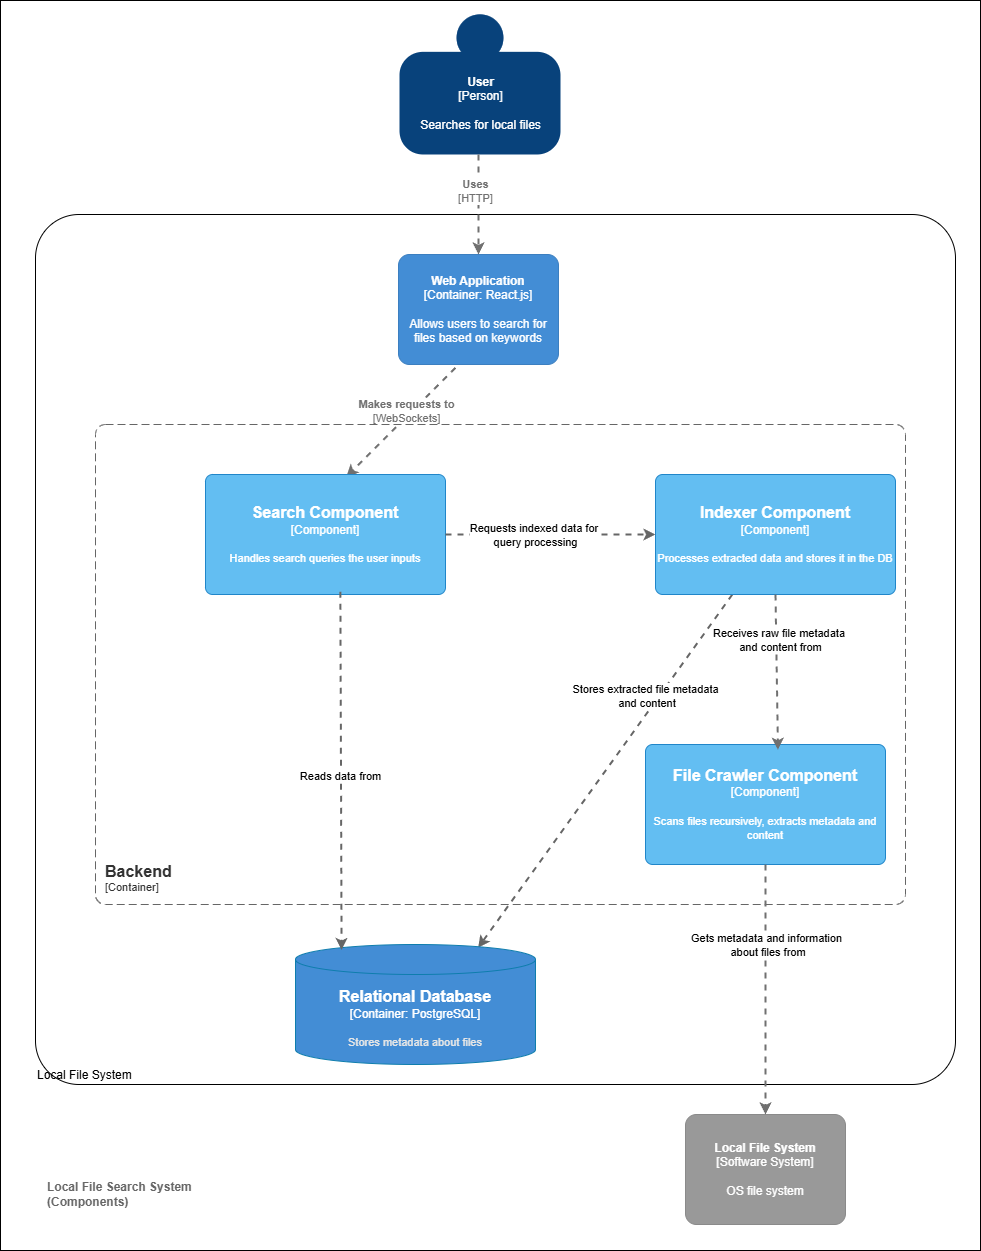

The diagram above was exported from draw.io. Its source (the exported page's mxGraphModel, read from the mxfile embedded in the PNG):
<mxGraphModel dx="1587" dy="840" grid="1" gridSize="10" guides="1" tooltips="1" connect="1" arrows="1" fold="1" page="1" pageScale="1" pageWidth="827" pageHeight="1169" math="0" shadow="0">
  <root>
    <mxCell id="0" />
    <mxCell id="1" parent="0" />
    <mxCell id="7D75nsZRug7GVDpqBMHS-1" value="" style="rounded=0;whiteSpace=wrap;html=1;" vertex="1" parent="1">
      <mxGeometry x="20" y="20" width="980" height="1250" as="geometry" />
    </mxCell>
    <object placeholders="1" c4Name="Local File System" c4Type="ExecutionEnvironment" label="&lt;div style=&quot;text-align: left&quot;&gt;%c4Name%&lt;/div&gt;&lt;div style=&quot;text-align: left&quot;&gt;&lt;/div&gt;" id="ZjWwUl2riGYkyt52fYAc-2">
      <mxCell style="rounded=1;whiteSpace=wrap;html=1;labelBackgroundColor=none;fillColor=#ffffff;fontColor=#000000;align=left;arcSize=5;strokeColor=#000000;verticalAlign=bottom;metaEdit=1;metaData={&quot;c4Type&quot;:{&quot;editable&quot;:false}};points=[[0.25,0,0],[0.5,0,0],[0.75,0,0],[1,0.25,0],[1,0.5,0],[1,0.75,0],[0.75,1,0],[0.5,1,0],[0.25,1,0],[0,0.75,0],[0,0.5,0],[0,0.25,0]];movable=1;resizable=1;rotatable=1;deletable=1;editable=1;locked=0;connectable=1;" vertex="1" parent="1">
        <mxGeometry x="55" y="234" width="920" height="870" as="geometry" />
      </mxCell>
    </object>
    <mxCell id="ZjWwUl2riGYkyt52fYAc-3" style="edgeStyle=none;rounded=0;orthogonalLoop=1;jettySize=auto;html=1;dashed=1;strokeColor=#666666;strokeWidth=2;fillColor=#f5f5f5;entryX=0.761;entryY=0.027;entryDx=0;entryDy=0;entryPerimeter=0;movable=1;resizable=1;rotatable=1;deletable=1;editable=1;locked=0;connectable=1;" edge="1" parent="1" source="ZjWwUl2riGYkyt52fYAc-38" target="ZjWwUl2riGYkyt52fYAc-20">
      <mxGeometry relative="1" as="geometry">
        <mxPoint x="245" y="924" as="sourcePoint" />
        <mxPoint x="325" y="984" as="targetPoint" />
      </mxGeometry>
    </mxCell>
    <mxCell id="ZjWwUl2riGYkyt52fYAc-4" value="Stores extracted file metadata&lt;div&gt;&amp;nbsp;and content&lt;/div&gt;" style="edgeLabel;html=1;align=center;verticalAlign=middle;resizable=1;points=[];movable=1;rotatable=1;deletable=1;editable=1;locked=0;connectable=1;" vertex="1" connectable="0" parent="ZjWwUl2riGYkyt52fYAc-3">
      <mxGeometry x="0.0238" y="-1" relative="1" as="geometry">
        <mxPoint x="44" y="-80" as="offset" />
      </mxGeometry>
    </mxCell>
    <object placeholders="1" c4Name="Web Application" c4Type="Container" c4Technology="React.js" c4Description="Allows users to search for files based on keywords " label="&lt;b&gt;%c4Name%&lt;/b&gt;&lt;div&gt;[%c4Type%: %c4Technology%]&lt;/div&gt;&lt;br&gt;&lt;div&gt;%c4Description%&lt;/div&gt;" id="ZjWwUl2riGYkyt52fYAc-5">
      <mxCell style="rounded=1;whiteSpace=wrap;html=1;labelBackgroundColor=none;fillColor=#438DD5;fontColor=#ffffff;align=center;arcSize=10;strokeColor=#3C7FC0;metaEdit=1;metaData={&quot;c4Type&quot;:{&quot;editable&quot;:false}};points=[[0.25,0,0],[0.5,0,0],[0.75,0,0],[1,0.25,0],[1,0.5,0],[1,0.75,0],[0.75,1,0],[0.5,1,0],[0.25,1,0],[0,0.75,0],[0,0.5,0],[0,0.25,0]];movable=1;resizable=1;rotatable=1;deletable=1;editable=1;locked=0;connectable=1;" vertex="1" parent="1">
        <mxGeometry x="418" y="274" width="160" height="110.00000000000001" as="geometry" />
      </mxCell>
    </object>
    <object placeholders="1" c4Type="Relationship" c4Technology="WebSockets" c4Description="Makes requests to" label="&lt;div style=&quot;text-align: left&quot;&gt;&lt;div style=&quot;text-align: center&quot;&gt;&lt;b&gt;%c4Description%&lt;/b&gt;&lt;/div&gt;&lt;div style=&quot;text-align: center&quot;&gt;[%c4Technology%]&lt;/div&gt;&lt;/div&gt;" id="ZjWwUl2riGYkyt52fYAc-6">
      <mxCell style="edgeStyle=none;rounded=0;html=1;jettySize=auto;orthogonalLoop=1;strokeColor=#707070;strokeWidth=2;fontColor=#707070;jumpStyle=none;dashed=1;metaEdit=1;metaData={&quot;c4Type&quot;:{&quot;editable&quot;:false}};entryX=0.587;entryY=0.019;entryDx=0;entryDy=0;entryPerimeter=0;exitX=0.356;exitY=1.03;exitDx=0;exitDy=0;exitPerimeter=0;movable=1;resizable=1;rotatable=1;deletable=1;editable=1;locked=0;connectable=1;" edge="1" parent="1" source="ZjWwUl2riGYkyt52fYAc-5" target="ZjWwUl2riGYkyt52fYAc-36">
        <mxGeometry x="-0.1437" y="-4" width="160" relative="1" as="geometry">
          <mxPoint x="489" y="534" as="sourcePoint" />
          <mxPoint x="499.4210526315792" y="464" as="targetPoint" />
          <mxPoint as="offset" />
        </mxGeometry>
      </mxCell>
    </object>
    <object placeholders="1" c4Name="User" c4Type="Person" c4Description="Searches for local files" label="&lt;b&gt;%c4Name%&lt;/b&gt;&lt;div&gt;[%c4Type%]&lt;/div&gt;&lt;br&gt;&lt;div&gt;%c4Description%&lt;/div&gt;" id="ZjWwUl2riGYkyt52fYAc-9">
      <mxCell style="html=1;dashed=0;whitespace=wrap;fillColor=#08427b;strokeColor=none;fontColor=#ffffff;shape=mxgraph.c4.person;align=center;metaEdit=1;points=[[0.5,0,0],[1,0.5,0],[1,0.75,0],[0.75,1,0],[0.5,1,0],[0.25,1,0],[0,0.75,0],[0,0.5,0]];metaData={&quot;c4Type&quot;:{&quot;editable&quot;:false}};movable=1;resizable=1;rotatable=1;deletable=1;editable=1;locked=0;connectable=1;" vertex="1" parent="1">
        <mxGeometry x="419" y="34" width="161" height="140" as="geometry" />
      </mxCell>
    </object>
    <object placeholders="1" c4Type="Relationship" c4Technology="HTTP" c4Description="Uses" label="&lt;div style=&quot;text-align: left&quot;&gt;&lt;div style=&quot;text-align: center&quot;&gt;&lt;b&gt;%c4Description%&lt;/b&gt;&lt;/div&gt;&lt;div style=&quot;text-align: center&quot;&gt;[%c4Technology%]&lt;/div&gt;&lt;/div&gt;" id="ZjWwUl2riGYkyt52fYAc-18">
      <mxCell style="edgeStyle=none;rounded=0;html=1;jettySize=auto;orthogonalLoop=1;strokeColor=#707070;strokeWidth=2;fontColor=#707070;jumpStyle=none;dashed=1;metaEdit=1;metaData={&quot;c4Type&quot;:{&quot;editable&quot;:false}};entryX=0.5;entryY=0;entryDx=0;entryDy=0;entryPerimeter=0;movable=1;resizable=1;rotatable=1;deletable=1;editable=1;locked=0;connectable=1;" edge="1" parent="1" target="ZjWwUl2riGYkyt52fYAc-5">
        <mxGeometry x="-0.25" y="-3" width="160" relative="1" as="geometry">
          <mxPoint x="498" y="174" as="sourcePoint" />
          <mxPoint x="461" y="324" as="targetPoint" />
          <Array as="points" />
          <mxPoint y="-1" as="offset" />
        </mxGeometry>
      </mxCell>
    </object>
    <object placeholders="1" c4Name="Relational Database" c4Type="Container" c4Technology="PostgreSQL" c4Description="Stores metadata about files" label="&lt;font style=&quot;font-size: 16px&quot;&gt;&lt;b&gt;%c4Name%&lt;/b&gt;&lt;/font&gt;&lt;div&gt;[%c4Type%:&amp;nbsp;%c4Technology%]&lt;/div&gt;&lt;br&gt;&lt;div&gt;&lt;font style=&quot;font-size: 11px&quot;&gt;&lt;font color=&quot;#E6E6E6&quot;&gt;%c4Description%&lt;/font&gt;&lt;/div&gt;" id="ZjWwUl2riGYkyt52fYAc-20">
      <mxCell style="shape=cylinder3;size=15;whiteSpace=wrap;html=1;boundedLbl=1;rounded=0;labelBackgroundColor=none;fillColor=#438DD5;fontSize=12;fontColor=#ffffff;align=center;strokeColor=#0E7DAD;metaEdit=1;points=[[0.5,0,0],[1,0.25,0],[1,0.5,0],[1,0.75,0],[0.5,1,0],[0,0.75,0],[0,0.5,0],[0,0.25,0]];resizable=1;movable=1;rotatable=1;deletable=1;editable=1;locked=0;connectable=1;" vertex="1" parent="1">
        <mxGeometry x="315" y="964" width="240" height="120" as="geometry" />
      </mxCell>
    </object>
    <object placeholders="1" c4Name="Backend" c4Type="ContainerScopeBoundary" c4Application="Container" label="&lt;font style=&quot;font-size: 16px&quot;&gt;&lt;b&gt;&lt;div style=&quot;text-align: left&quot;&gt;%c4Name%&lt;/div&gt;&lt;/b&gt;&lt;/font&gt;&lt;div style=&quot;text-align: left&quot;&gt;[%c4Application%]&lt;/div&gt;" id="ZjWwUl2riGYkyt52fYAc-35">
      <mxCell style="rounded=1;fontSize=11;whiteSpace=wrap;html=1;dashed=1;arcSize=20;fillColor=none;strokeColor=#666666;fontColor=#333333;labelBackgroundColor=none;align=left;verticalAlign=bottom;labelBorderColor=none;spacingTop=0;spacing=10;dashPattern=8 4;metaEdit=1;rotatable=1;perimeter=rectanglePerimeter;noLabel=0;labelPadding=0;allowArrows=0;connectable=1;expand=0;recursiveResize=0;editable=1;pointerEvents=0;absoluteArcSize=1;points=[[0.25,0,0],[0.5,0,0],[0.75,0,0],[1,0.25,0],[1,0.5,0],[1,0.75,0],[0.75,1,0],[0.5,1,0],[0.25,1,0],[0,0.75,0],[0,0.5,0],[0,0.25,0]];movable=1;resizable=1;deletable=1;locked=0;" vertex="1" parent="1">
        <mxGeometry x="115" y="444" width="810" height="480" as="geometry" />
      </mxCell>
    </object>
    <object placeholders="1" c4Name="Search Component" c4Type="Component" c4Technology="C++" c4Description="Handles search queries the user inputs" label="&lt;font style=&quot;font-size: 16px&quot;&gt;&lt;b&gt;%c4Name%&lt;/b&gt;&lt;/font&gt;&lt;div&gt;[%c4Type%]&lt;/div&gt;&lt;br&gt;&lt;div&gt;&lt;font style=&quot;font-size: 11px&quot;&gt;%c4Description%&lt;/font&gt;&lt;/div&gt;" id="ZjWwUl2riGYkyt52fYAc-36">
      <mxCell style="rounded=1;whiteSpace=wrap;html=1;labelBackgroundColor=none;fillColor=#63BEF2;fontColor=#ffffff;align=center;arcSize=6;strokeColor=#2086C9;metaEdit=1;resizable=1;points=[[0.25,0,0],[0.5,0,0],[0.75,0,0],[1,0.25,0],[1,0.5,0],[1,0.75,0],[0.75,1,0],[0.5,1,0],[0.25,1,0],[0,0.75,0],[0,0.5,0],[0,0.25,0]];movable=1;rotatable=1;deletable=1;editable=1;locked=0;connectable=1;" vertex="1" parent="1">
        <mxGeometry x="225" y="494" width="240" height="120" as="geometry" />
      </mxCell>
    </object>
    <object placeholders="1" c4Name="File Crawler Component" c4Type="Component" c4Technology="C++" c4Description="Scans files recursively, extracts metadata and content" label="&lt;font style=&quot;font-size: 16px&quot;&gt;&lt;b&gt;%c4Name%&lt;/b&gt;&lt;/font&gt;&lt;div&gt;[%c4Type%]&lt;/div&gt;&lt;br&gt;&lt;div&gt;&lt;font style=&quot;font-size: 11px&quot;&gt;%c4Description%&lt;/font&gt;&lt;/div&gt;" id="ZjWwUl2riGYkyt52fYAc-37">
      <mxCell style="rounded=1;whiteSpace=wrap;html=1;labelBackgroundColor=none;fillColor=#63BEF2;fontColor=#ffffff;align=center;arcSize=6;strokeColor=#2086C9;metaEdit=1;resizable=1;points=[[0.25,0,0],[0.5,0,0],[0.75,0,0],[1,0.25,0],[1,0.5,0],[1,0.75,0],[0.75,1,0],[0.5,1,0],[0.25,1,0],[0,0.75,0],[0,0.5,0],[0,0.25,0]];movable=1;rotatable=1;deletable=1;editable=1;locked=0;connectable=1;" vertex="1" parent="1">
        <mxGeometry x="665" y="764" width="240" height="120" as="geometry" />
      </mxCell>
    </object>
    <object placeholders="1" c4Name="Indexer Component" c4Type="Component" c4Technology="C++" c4Description="Processes extracted data and stores it in the DB" label="&lt;font style=&quot;font-size: 16px&quot;&gt;&lt;b&gt;%c4Name%&lt;/b&gt;&lt;/font&gt;&lt;div&gt;[%c4Type%]&lt;/div&gt;&lt;br&gt;&lt;div&gt;&lt;font style=&quot;font-size: 11px&quot;&gt;%c4Description%&lt;/font&gt;&lt;/div&gt;" id="ZjWwUl2riGYkyt52fYAc-38">
      <mxCell style="rounded=1;whiteSpace=wrap;html=1;labelBackgroundColor=none;fillColor=#63BEF2;fontColor=#ffffff;align=center;arcSize=6;strokeColor=#2086C9;metaEdit=1;resizable=1;points=[[0.25,0,0],[0.5,0,0],[0.75,0,0],[1,0.25,0],[1,0.5,0],[1,0.75,0],[0.75,1,0],[0.5,1,0],[0.25,1,0],[0,0.75,0],[0,0.5,0],[0,0.25,0]];movable=1;rotatable=1;deletable=1;editable=1;locked=0;connectable=1;" vertex="1" parent="1">
        <mxGeometry x="675" y="494" width="240" height="120" as="geometry" />
      </mxCell>
    </object>
    <mxCell id="ZjWwUl2riGYkyt52fYAc-41" style="edgeStyle=none;rounded=0;orthogonalLoop=1;jettySize=auto;html=1;dashed=1;strokeColor=#666666;strokeWidth=2;fillColor=#f5f5f5;entryX=0.192;entryY=0.046;entryDx=0;entryDy=0;entryPerimeter=0;exitX=0.562;exitY=0.977;exitDx=0;exitDy=0;exitPerimeter=0;movable=1;resizable=1;rotatable=1;deletable=1;editable=1;locked=0;connectable=1;" edge="1" parent="1" source="ZjWwUl2riGYkyt52fYAc-36" target="ZjWwUl2riGYkyt52fYAc-20">
      <mxGeometry relative="1" as="geometry">
        <mxPoint x="512" y="804" as="sourcePoint" />
        <mxPoint x="445" y="974" as="targetPoint" />
      </mxGeometry>
    </mxCell>
    <mxCell id="ZjWwUl2riGYkyt52fYAc-42" value="Reads data from" style="edgeLabel;html=1;align=center;verticalAlign=middle;resizable=1;points=[];movable=1;rotatable=1;deletable=1;editable=1;locked=0;connectable=1;" vertex="1" connectable="0" parent="ZjWwUl2riGYkyt52fYAc-41">
      <mxGeometry x="0.0238" y="-1" relative="1" as="geometry">
        <mxPoint as="offset" />
      </mxGeometry>
    </mxCell>
    <object placeholders="1" c4Name="Local File System" c4Type="Software System" c4Description="OS file system" label="&lt;b&gt;%c4Name%&lt;/b&gt;&lt;div&gt;[%c4Type%]&lt;/div&gt;&lt;br&gt;&lt;div&gt;%c4Description%&lt;/div&gt;" id="RMed_XgjMLrgewOyp7h2-1">
      <mxCell style="rounded=1;whiteSpace=wrap;html=1;labelBackgroundColor=none;fillColor=#999999;fontColor=#ffffff;align=center;arcSize=10;strokeColor=#8A8A8A;metaEdit=1;metaData={&quot;c4Type&quot;:{&quot;editable&quot;:false}};points=[[0.25,0,0],[0.5,0,0],[0.75,0,0],[1,0.25,0],[1,0.5,0],[1,0.75,0],[0.75,1,0],[0.5,1,0],[0.25,1,0],[0,0.75,0],[0,0.5,0],[0,0.25,0]];movable=1;resizable=1;rotatable=1;deletable=1;editable=1;locked=0;connectable=1;" vertex="1" parent="1">
        <mxGeometry x="705" y="1134" width="160" height="110.00000000000001" as="geometry" />
      </mxCell>
    </object>
    <mxCell id="RMed_XgjMLrgewOyp7h2-2" style="edgeStyle=none;rounded=0;orthogonalLoop=1;jettySize=auto;html=1;dashed=1;strokeColor=#707070;strokeWidth=2;fontColor=#707070;movable=1;resizable=1;rotatable=1;deletable=1;editable=1;locked=0;connectable=1;" edge="1" parent="1" target="RMed_XgjMLrgewOyp7h2-1" source="ZjWwUl2riGYkyt52fYAc-37">
      <mxGeometry relative="1" as="geometry">
        <mxPoint x="880.5" y="872" as="targetPoint" />
        <mxPoint x="802" y="1024" as="sourcePoint" />
      </mxGeometry>
    </mxCell>
    <mxCell id="RMed_XgjMLrgewOyp7h2-3" value="Gets metadata and information&lt;div&gt;&amp;nbsp;about files from&lt;/div&gt;" style="edgeLabel;html=1;align=center;verticalAlign=middle;resizable=1;points=[];movable=1;rotatable=1;deletable=1;editable=1;locked=0;connectable=1;" vertex="1" connectable="0" parent="RMed_XgjMLrgewOyp7h2-2">
      <mxGeometry x="-0.247" y="-1" relative="1" as="geometry">
        <mxPoint x="1" y="-14" as="offset" />
      </mxGeometry>
    </mxCell>
    <mxCell id="TXKXAze-bIHTo3QkK_QS-1" value="&lt;b&gt;Local File Search System&lt;/b&gt;&lt;div&gt;&lt;b&gt;(Components)&lt;/b&gt;&lt;/div&gt;" style="text;html=1;align=left;verticalAlign=middle;resizable=1;points=[];autosize=1;fontColor=#666666;movable=1;rotatable=1;deletable=1;editable=1;locked=0;connectable=1;" vertex="1" parent="1">
      <mxGeometry x="65" y="1194" width="170" height="40" as="geometry" />
    </mxCell>
    <mxCell id="AVj6w6JROyaMspKeILJS-1" style="edgeStyle=none;rounded=0;orthogonalLoop=1;jettySize=auto;html=1;dashed=1;strokeColor=#707070;strokeWidth=2;fontColor=#707070;entryX=0.552;entryY=0.044;entryDx=0;entryDy=0;entryPerimeter=0;exitX=0.5;exitY=1;exitDx=0;exitDy=0;exitPerimeter=0;movable=1;resizable=1;rotatable=1;deletable=1;editable=1;locked=0;connectable=1;" edge="1" parent="1" source="ZjWwUl2riGYkyt52fYAc-38" target="ZjWwUl2riGYkyt52fYAc-37">
      <mxGeometry relative="1" as="geometry">
        <mxPoint x="795" y="1144" as="targetPoint" />
        <mxPoint x="795" y="894" as="sourcePoint" />
      </mxGeometry>
    </mxCell>
    <mxCell id="AVj6w6JROyaMspKeILJS-2" value="Receives raw file metadata&amp;nbsp;&lt;div&gt;and content from&lt;/div&gt;" style="edgeLabel;html=1;align=center;verticalAlign=middle;resizable=1;points=[];movable=1;rotatable=1;deletable=1;editable=1;locked=0;connectable=1;" vertex="1" connectable="0" parent="AVj6w6JROyaMspKeILJS-1">
      <mxGeometry x="-0.247" y="-1" relative="1" as="geometry">
        <mxPoint x="4" y="-13" as="offset" />
      </mxGeometry>
    </mxCell>
    <mxCell id="sJiCYBpg8mG13ZPTbW46-2" style="edgeStyle=none;rounded=0;orthogonalLoop=1;jettySize=auto;html=1;dashed=1;strokeColor=#666666;strokeWidth=2;fillColor=#f5f5f5;entryX=0;entryY=0.5;entryDx=0;entryDy=0;entryPerimeter=0;exitX=1;exitY=0.5;exitDx=0;exitDy=0;exitPerimeter=0;movable=1;resizable=1;rotatable=1;deletable=1;editable=1;locked=0;connectable=1;" edge="1" parent="1" source="ZjWwUl2riGYkyt52fYAc-36" target="ZjWwUl2riGYkyt52fYAc-38">
      <mxGeometry relative="1" as="geometry">
        <mxPoint x="691" y="624" as="sourcePoint" />
        <mxPoint x="508" y="977" as="targetPoint" />
      </mxGeometry>
    </mxCell>
    <mxCell id="sJiCYBpg8mG13ZPTbW46-3" value="Requests indexed data for&amp;nbsp;&lt;div&gt;query processing&lt;/div&gt;" style="edgeLabel;html=1;align=center;verticalAlign=middle;resizable=1;points=[];movable=1;rotatable=1;deletable=1;editable=1;locked=0;connectable=1;" vertex="1" connectable="0" parent="sJiCYBpg8mG13ZPTbW46-2">
      <mxGeometry x="0.0238" y="-1" relative="1" as="geometry">
        <mxPoint x="-18" y="-1" as="offset" />
      </mxGeometry>
    </mxCell>
  </root>
</mxGraphModel>